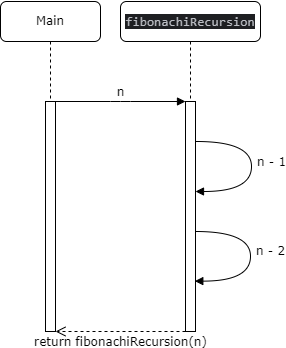

The diagram above was exported from draw.io. Its source (the exported page's mxGraphModel, read from the mxfile embedded in the PNG):
<mxGraphModel dx="989" dy="523" grid="1" gridSize="10" guides="1" tooltips="1" connect="1" arrows="1" fold="1" page="1" pageScale="1" pageWidth="1100" pageHeight="850" background="none" math="0" shadow="0">
  <root>
    <mxCell id="0" />
    <mxCell id="1" parent="0" />
    <mxCell id="7baba1c4bc27f4b0-2" value="&lt;div style=&quot;background-color:#1e1f22;color:#bcbec4&quot;&gt;&lt;pre style=&quot;font-family:'JetBrains Mono',monospace;font-size:9.8pt;&quot;&gt;&lt;div&gt;&lt;pre style=&quot;font-family:'JetBrains Mono',monospace;font-size:9.8pt;&quot;&gt;fibonachiRecursion&lt;/pre&gt;&lt;/div&gt;&lt;/pre&gt;&lt;/div&gt;" style="shape=umlLifeline;perimeter=lifelinePerimeter;whiteSpace=wrap;html=1;container=1;collapsible=0;recursiveResize=0;outlineConnect=0;rounded=1;shadow=0;comic=0;labelBackgroundColor=none;strokeWidth=1;fontFamily=Verdana;fontSize=12;align=center;" parent="1" vertex="1">
      <mxGeometry x="220" y="80" width="140" height="330" as="geometry" />
    </mxCell>
    <mxCell id="7baba1c4bc27f4b0-10" value="" style="html=1;points=[];perimeter=orthogonalPerimeter;rounded=0;shadow=0;comic=0;labelBackgroundColor=none;strokeWidth=1;fontFamily=Verdana;fontSize=12;align=center;" parent="7baba1c4bc27f4b0-2" vertex="1">
      <mxGeometry x="65" y="100" width="10" height="230" as="geometry" />
    </mxCell>
    <mxCell id="DY3oT9ByxS36L_eJ3cb_-3" value="n - 2" style="html=1;verticalAlign=bottom;endArrow=block;labelBackgroundColor=none;fontFamily=Verdana;fontSize=12;elbow=vertical;edgeStyle=orthogonalEdgeStyle;curved=1;exitX=1.038;exitY=0.345;exitPerimeter=0;entryX=0.93;entryY=0.781;entryDx=0;entryDy=0;entryPerimeter=0;" edge="1" parent="7baba1c4bc27f4b0-2" target="7baba1c4bc27f4b0-10">
      <mxGeometry x="0.0504" y="20" relative="1" as="geometry">
        <mxPoint x="75" y="230" as="sourcePoint" />
        <mxPoint x="92.59999999999991" y="279.4000000000001" as="targetPoint" />
        <Array as="points">
          <mxPoint x="130" y="230" />
          <mxPoint x="130" y="280" />
        </Array>
        <mxPoint as="offset" />
      </mxGeometry>
    </mxCell>
    <mxCell id="DY3oT9ByxS36L_eJ3cb_-6" value="n - 1" style="html=1;verticalAlign=bottom;endArrow=block;labelBackgroundColor=none;fontFamily=Verdana;fontSize=12;elbow=vertical;edgeStyle=orthogonalEdgeStyle;curved=1;exitX=1.038;exitY=0.345;exitPerimeter=0;entryX=0.93;entryY=0.781;entryDx=0;entryDy=0;entryPerimeter=0;" edge="1" parent="7baba1c4bc27f4b0-2">
      <mxGeometry x="0.0504" y="20" relative="1" as="geometry">
        <mxPoint x="76" y="140" as="sourcePoint" />
        <mxPoint x="75" y="190" as="targetPoint" />
        <Array as="points">
          <mxPoint x="131" y="140" />
          <mxPoint x="131" y="190" />
        </Array>
        <mxPoint as="offset" />
      </mxGeometry>
    </mxCell>
    <mxCell id="7baba1c4bc27f4b0-8" value="Main" style="shape=umlLifeline;perimeter=lifelinePerimeter;whiteSpace=wrap;html=1;container=1;collapsible=0;recursiveResize=0;outlineConnect=0;rounded=1;shadow=0;comic=0;labelBackgroundColor=none;strokeWidth=1;fontFamily=Verdana;fontSize=12;align=center;" parent="1" vertex="1">
      <mxGeometry x="100" y="80" width="100" height="330" as="geometry" />
    </mxCell>
    <mxCell id="7baba1c4bc27f4b0-9" value="" style="html=1;points=[];perimeter=orthogonalPerimeter;rounded=0;shadow=0;comic=0;labelBackgroundColor=none;strokeWidth=1;fontFamily=Verdana;fontSize=12;align=center;" parent="7baba1c4bc27f4b0-8" vertex="1">
      <mxGeometry x="45" y="100" width="10" height="230" as="geometry" />
    </mxCell>
    <mxCell id="7baba1c4bc27f4b0-21" value="return fibonachiRecursion(n)" style="html=1;verticalAlign=bottom;endArrow=open;dashed=1;endSize=8;labelBackgroundColor=none;fontFamily=Verdana;fontSize=12;edgeStyle=elbowEdgeStyle;elbow=vertical;" parent="7baba1c4bc27f4b0-8" edge="1">
      <mxGeometry y="20" relative="1" as="geometry">
        <mxPoint x="55" y="330" as="targetPoint" />
        <Array as="points">
          <mxPoint x="130" y="330" />
          <mxPoint x="160" y="330" />
        </Array>
        <mxPoint x="184.99999999999977" y="330" as="sourcePoint" />
        <mxPoint as="offset" />
      </mxGeometry>
    </mxCell>
    <mxCell id="7baba1c4bc27f4b0-11" value="n" style="html=1;verticalAlign=bottom;endArrow=block;entryX=0;entryY=0;labelBackgroundColor=none;fontFamily=Verdana;fontSize=12;edgeStyle=elbowEdgeStyle;elbow=vertical;" parent="1" source="7baba1c4bc27f4b0-9" target="7baba1c4bc27f4b0-10" edge="1">
      <mxGeometry relative="1" as="geometry">
        <mxPoint x="220" y="190" as="sourcePoint" />
      </mxGeometry>
    </mxCell>
  </root>
</mxGraphModel>